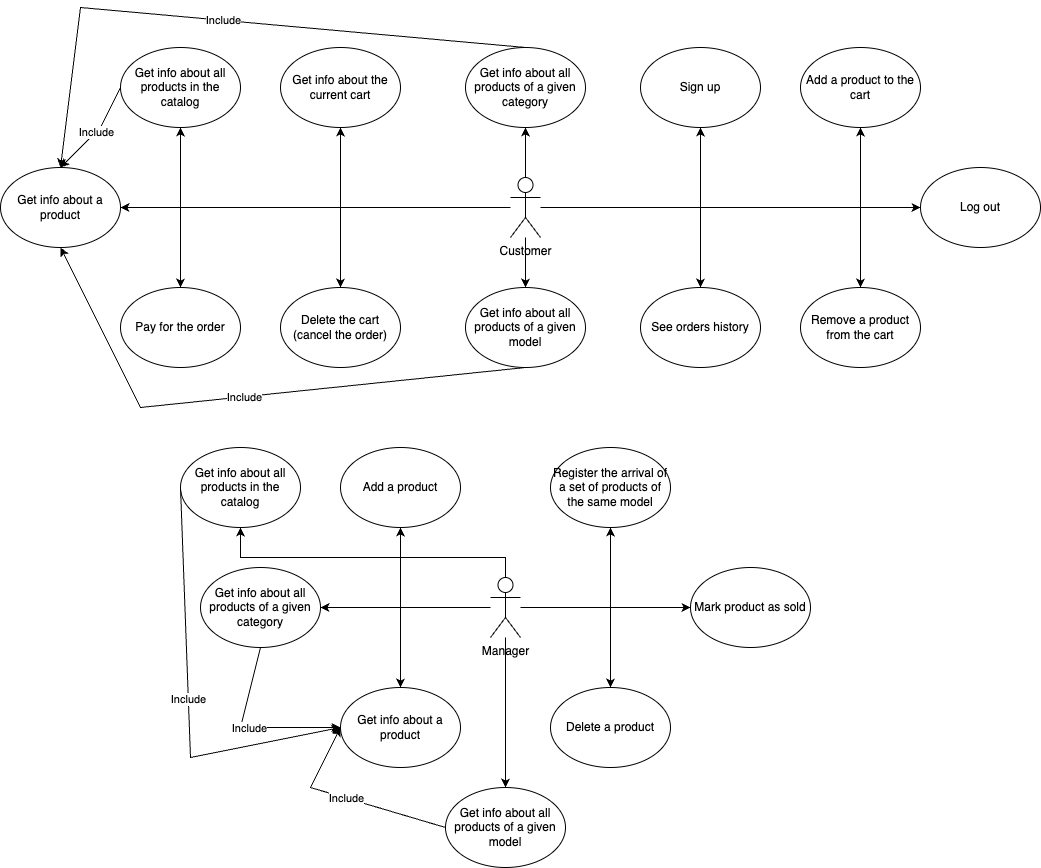

The diagram above was exported from draw.io. Its source (the exported page's mxGraphModel, read from the mxfile embedded in the PNG):
<mxGraphModel dx="2901" dy="1171" grid="1" gridSize="10" guides="1" tooltips="1" connect="1" arrows="1" fold="1" page="1" pageScale="1" pageWidth="827" pageHeight="1169" math="0" shadow="0">
  <root>
    <mxCell id="0" />
    <mxCell id="1" parent="0" />
    <mxCell id="vkjoNW9JwhCyIOEIQD8q-1" value="Get info about all products in the catalog" style="ellipse;whiteSpace=wrap;html=1;" vertex="1" parent="1">
      <mxGeometry x="-40" y="80" width="120" height="80" as="geometry" />
    </mxCell>
    <mxCell id="vkjoNW9JwhCyIOEIQD8q-2" value="Sign up" style="ellipse;whiteSpace=wrap;html=1;" vertex="1" parent="1">
      <mxGeometry x="480" y="80" width="120" height="80" as="geometry" />
    </mxCell>
    <mxCell id="vkjoNW9JwhCyIOEIQD8q-3" value="Get info about the current cart" style="ellipse;whiteSpace=wrap;html=1;" vertex="1" parent="1">
      <mxGeometry x="120" y="80" width="120" height="80" as="geometry" />
    </mxCell>
    <mxCell id="vkjoNW9JwhCyIOEIQD8q-4" value="Add a product to the cart" style="ellipse;whiteSpace=wrap;html=1;" vertex="1" parent="1">
      <mxGeometry x="640" y="80" width="120" height="80" as="geometry" />
    </mxCell>
    <mxCell id="vkjoNW9JwhCyIOEIQD8q-5" value="Pay for the order" style="ellipse;whiteSpace=wrap;html=1;" vertex="1" parent="1">
      <mxGeometry x="-40" y="320" width="120" height="80" as="geometry" />
    </mxCell>
    <mxCell id="vkjoNW9JwhCyIOEIQD8q-6" value="See orders history" style="ellipse;whiteSpace=wrap;html=1;" vertex="1" parent="1">
      <mxGeometry x="480" y="320" width="120" height="80" as="geometry" />
    </mxCell>
    <mxCell id="vkjoNW9JwhCyIOEIQD8q-7" value="Remove a product from the cart" style="ellipse;whiteSpace=wrap;html=1;" vertex="1" parent="1">
      <mxGeometry x="640" y="320" width="120" height="80" as="geometry" />
    </mxCell>
    <mxCell id="vkjoNW9JwhCyIOEIQD8q-8" value="Delete the cart (cancel the order)" style="ellipse;whiteSpace=wrap;html=1;" vertex="1" parent="1">
      <mxGeometry x="120" y="320" width="120" height="80" as="geometry" />
    </mxCell>
    <mxCell id="vkjoNW9JwhCyIOEIQD8q-10" value="" style="edgeStyle=orthogonalEdgeStyle;rounded=0;orthogonalLoop=1;jettySize=auto;html=1;" edge="1" parent="1" source="vkjoNW9JwhCyIOEIQD8q-9" target="vkjoNW9JwhCyIOEIQD8q-8">
      <mxGeometry relative="1" as="geometry" />
    </mxCell>
    <mxCell id="vkjoNW9JwhCyIOEIQD8q-11" style="edgeStyle=orthogonalEdgeStyle;rounded=0;orthogonalLoop=1;jettySize=auto;html=1;entryX=0.5;entryY=0;entryDx=0;entryDy=0;" edge="1" parent="1" source="vkjoNW9JwhCyIOEIQD8q-9" target="vkjoNW9JwhCyIOEIQD8q-5">
      <mxGeometry relative="1" as="geometry" />
    </mxCell>
    <mxCell id="vkjoNW9JwhCyIOEIQD8q-14" style="edgeStyle=orthogonalEdgeStyle;rounded=0;orthogonalLoop=1;jettySize=auto;html=1;entryX=0.5;entryY=1;entryDx=0;entryDy=0;" edge="1" parent="1" source="vkjoNW9JwhCyIOEIQD8q-9" target="vkjoNW9JwhCyIOEIQD8q-1">
      <mxGeometry relative="1" as="geometry" />
    </mxCell>
    <mxCell id="vkjoNW9JwhCyIOEIQD8q-15" style="edgeStyle=orthogonalEdgeStyle;rounded=0;orthogonalLoop=1;jettySize=auto;html=1;entryX=0.5;entryY=1;entryDx=0;entryDy=0;" edge="1" parent="1" source="vkjoNW9JwhCyIOEIQD8q-9" target="vkjoNW9JwhCyIOEIQD8q-3">
      <mxGeometry relative="1" as="geometry" />
    </mxCell>
    <mxCell id="vkjoNW9JwhCyIOEIQD8q-64" style="edgeStyle=orthogonalEdgeStyle;rounded=0;orthogonalLoop=1;jettySize=auto;html=1;entryX=1;entryY=0.5;entryDx=0;entryDy=0;" edge="1" parent="1" source="vkjoNW9JwhCyIOEIQD8q-9" target="vkjoNW9JwhCyIOEIQD8q-63">
      <mxGeometry relative="1" as="geometry" />
    </mxCell>
    <mxCell id="vkjoNW9JwhCyIOEIQD8q-110" style="edgeStyle=orthogonalEdgeStyle;rounded=0;orthogonalLoop=1;jettySize=auto;html=1;entryX=0;entryY=0.5;entryDx=0;entryDy=0;" edge="1" parent="1" source="vkjoNW9JwhCyIOEIQD8q-9" target="vkjoNW9JwhCyIOEIQD8q-59">
      <mxGeometry relative="1" as="geometry" />
    </mxCell>
    <mxCell id="vkjoNW9JwhCyIOEIQD8q-111" style="edgeStyle=orthogonalEdgeStyle;rounded=0;orthogonalLoop=1;jettySize=auto;html=1;entryX=0.5;entryY=1;entryDx=0;entryDy=0;" edge="1" parent="1" source="vkjoNW9JwhCyIOEIQD8q-9" target="vkjoNW9JwhCyIOEIQD8q-2">
      <mxGeometry relative="1" as="geometry" />
    </mxCell>
    <mxCell id="vkjoNW9JwhCyIOEIQD8q-112" style="edgeStyle=orthogonalEdgeStyle;rounded=0;orthogonalLoop=1;jettySize=auto;html=1;entryX=0.5;entryY=1;entryDx=0;entryDy=0;" edge="1" parent="1" source="vkjoNW9JwhCyIOEIQD8q-9" target="vkjoNW9JwhCyIOEIQD8q-4">
      <mxGeometry relative="1" as="geometry" />
    </mxCell>
    <mxCell id="vkjoNW9JwhCyIOEIQD8q-113" style="edgeStyle=orthogonalEdgeStyle;rounded=0;orthogonalLoop=1;jettySize=auto;html=1;entryX=0.5;entryY=0;entryDx=0;entryDy=0;" edge="1" parent="1" source="vkjoNW9JwhCyIOEIQD8q-9" target="vkjoNW9JwhCyIOEIQD8q-6">
      <mxGeometry relative="1" as="geometry" />
    </mxCell>
    <mxCell id="vkjoNW9JwhCyIOEIQD8q-114" style="edgeStyle=orthogonalEdgeStyle;rounded=0;orthogonalLoop=1;jettySize=auto;html=1;entryX=0.5;entryY=0;entryDx=0;entryDy=0;" edge="1" parent="1" source="vkjoNW9JwhCyIOEIQD8q-9" target="vkjoNW9JwhCyIOEIQD8q-7">
      <mxGeometry relative="1" as="geometry" />
    </mxCell>
    <mxCell id="vkjoNW9JwhCyIOEIQD8q-116" style="edgeStyle=orthogonalEdgeStyle;rounded=0;orthogonalLoop=1;jettySize=auto;html=1;entryX=0.5;entryY=1;entryDx=0;entryDy=0;" edge="1" parent="1" source="vkjoNW9JwhCyIOEIQD8q-9" target="vkjoNW9JwhCyIOEIQD8q-115">
      <mxGeometry relative="1" as="geometry" />
    </mxCell>
    <mxCell id="vkjoNW9JwhCyIOEIQD8q-134" style="edgeStyle=orthogonalEdgeStyle;rounded=0;orthogonalLoop=1;jettySize=auto;html=1;entryX=0.5;entryY=0;entryDx=0;entryDy=0;" edge="1" parent="1" source="vkjoNW9JwhCyIOEIQD8q-9" target="vkjoNW9JwhCyIOEIQD8q-133">
      <mxGeometry relative="1" as="geometry" />
    </mxCell>
    <mxCell id="vkjoNW9JwhCyIOEIQD8q-9" value="Customer" style="shape=umlActor;verticalLabelPosition=bottom;verticalAlign=top;html=1;outlineConnect=0;" vertex="1" parent="1">
      <mxGeometry x="350" y="210" width="30" height="60" as="geometry" />
    </mxCell>
    <mxCell id="vkjoNW9JwhCyIOEIQD8q-18" value="Add a product" style="ellipse;whiteSpace=wrap;html=1;" vertex="1" parent="1">
      <mxGeometry x="180" y="480" width="120" height="80" as="geometry" />
    </mxCell>
    <mxCell id="vkjoNW9JwhCyIOEIQD8q-19" value="Register the arrival of a set of products of the same model" style="ellipse;whiteSpace=wrap;html=1;" vertex="1" parent="1">
      <mxGeometry x="390" y="480" width="120" height="80" as="geometry" />
    </mxCell>
    <mxCell id="vkjoNW9JwhCyIOEIQD8q-20" value="Mark product as sold" style="ellipse;whiteSpace=wrap;html=1;" vertex="1" parent="1">
      <mxGeometry x="530" y="600" width="120" height="80" as="geometry" />
    </mxCell>
    <mxCell id="vkjoNW9JwhCyIOEIQD8q-21" value="Delete a product" style="ellipse;whiteSpace=wrap;html=1;" vertex="1" parent="1">
      <mxGeometry x="390" y="720" width="120" height="80" as="geometry" />
    </mxCell>
    <mxCell id="vkjoNW9JwhCyIOEIQD8q-24" style="edgeStyle=orthogonalEdgeStyle;rounded=0;orthogonalLoop=1;jettySize=auto;html=1;" edge="1" parent="1" source="vkjoNW9JwhCyIOEIQD8q-23" target="vkjoNW9JwhCyIOEIQD8q-20">
      <mxGeometry relative="1" as="geometry" />
    </mxCell>
    <mxCell id="vkjoNW9JwhCyIOEIQD8q-25" style="edgeStyle=orthogonalEdgeStyle;rounded=0;orthogonalLoop=1;jettySize=auto;html=1;entryX=0.5;entryY=1;entryDx=0;entryDy=0;" edge="1" parent="1" source="vkjoNW9JwhCyIOEIQD8q-23" target="vkjoNW9JwhCyIOEIQD8q-18">
      <mxGeometry relative="1" as="geometry" />
    </mxCell>
    <mxCell id="vkjoNW9JwhCyIOEIQD8q-26" style="edgeStyle=orthogonalEdgeStyle;rounded=0;orthogonalLoop=1;jettySize=auto;html=1;entryX=0.5;entryY=1;entryDx=0;entryDy=0;" edge="1" parent="1" source="vkjoNW9JwhCyIOEIQD8q-23" target="vkjoNW9JwhCyIOEIQD8q-19">
      <mxGeometry relative="1" as="geometry" />
    </mxCell>
    <mxCell id="vkjoNW9JwhCyIOEIQD8q-109" style="edgeStyle=orthogonalEdgeStyle;rounded=0;orthogonalLoop=1;jettySize=auto;html=1;entryX=0.5;entryY=0;entryDx=0;entryDy=0;" edge="1" parent="1" source="vkjoNW9JwhCyIOEIQD8q-23" target="vkjoNW9JwhCyIOEIQD8q-21">
      <mxGeometry relative="1" as="geometry" />
    </mxCell>
    <mxCell id="vkjoNW9JwhCyIOEIQD8q-124" style="edgeStyle=orthogonalEdgeStyle;rounded=0;orthogonalLoop=1;jettySize=auto;html=1;entryX=1;entryY=0.5;entryDx=0;entryDy=0;" edge="1" parent="1" source="vkjoNW9JwhCyIOEIQD8q-23" target="vkjoNW9JwhCyIOEIQD8q-123">
      <mxGeometry relative="1" as="geometry" />
    </mxCell>
    <mxCell id="vkjoNW9JwhCyIOEIQD8q-126" style="edgeStyle=orthogonalEdgeStyle;rounded=0;orthogonalLoop=1;jettySize=auto;html=1;entryX=0.5;entryY=0;entryDx=0;entryDy=0;" edge="1" parent="1" source="vkjoNW9JwhCyIOEIQD8q-23" target="vkjoNW9JwhCyIOEIQD8q-125">
      <mxGeometry relative="1" as="geometry" />
    </mxCell>
    <mxCell id="vkjoNW9JwhCyIOEIQD8q-138" style="edgeStyle=orthogonalEdgeStyle;rounded=0;orthogonalLoop=1;jettySize=auto;html=1;" edge="1" parent="1" source="vkjoNW9JwhCyIOEIQD8q-23" target="vkjoNW9JwhCyIOEIQD8q-137">
      <mxGeometry relative="1" as="geometry" />
    </mxCell>
    <mxCell id="vkjoNW9JwhCyIOEIQD8q-23" value="Manager" style="shape=umlActor;verticalLabelPosition=bottom;verticalAlign=top;html=1;outlineConnect=0;" vertex="1" parent="1">
      <mxGeometry x="330" y="610" width="30" height="60" as="geometry" />
    </mxCell>
    <mxCell id="vkjoNW9JwhCyIOEIQD8q-59" value="Log out" style="ellipse;whiteSpace=wrap;html=1;" vertex="1" parent="1">
      <mxGeometry x="760" y="200" width="120" height="80" as="geometry" />
    </mxCell>
    <mxCell id="vkjoNW9JwhCyIOEIQD8q-63" value="Get info about a product" style="ellipse;whiteSpace=wrap;html=1;" vertex="1" parent="1">
      <mxGeometry x="-160" y="200" width="120" height="80" as="geometry" />
    </mxCell>
    <mxCell id="vkjoNW9JwhCyIOEIQD8q-78" value="" style="endArrow=classic;html=1;rounded=0;exitX=0;exitY=0.5;exitDx=0;exitDy=0;entryX=0.5;entryY=0;entryDx=0;entryDy=0;" edge="1" parent="1" source="vkjoNW9JwhCyIOEIQD8q-1" target="vkjoNW9JwhCyIOEIQD8q-63">
      <mxGeometry relative="1" as="geometry">
        <mxPoint x="130" y="130" as="sourcePoint" />
        <mxPoint x="-30" y="250" as="targetPoint" />
        <Array as="points">
          <mxPoint x="-60" y="160" />
        </Array>
      </mxGeometry>
    </mxCell>
    <mxCell id="vkjoNW9JwhCyIOEIQD8q-79" value="Include" style="edgeLabel;resizable=0;html=1;;align=center;verticalAlign=middle;" connectable="0" vertex="1" parent="vkjoNW9JwhCyIOEIQD8q-78">
      <mxGeometry relative="1" as="geometry" />
    </mxCell>
    <mxCell id="vkjoNW9JwhCyIOEIQD8q-115" value="Get info about all products of a given category" style="ellipse;whiteSpace=wrap;html=1;" vertex="1" parent="1">
      <mxGeometry x="305" y="80" width="120" height="80" as="geometry" />
    </mxCell>
    <mxCell id="vkjoNW9JwhCyIOEIQD8q-121" value="" style="endArrow=classic;html=1;rounded=0;exitX=0.5;exitY=0;exitDx=0;exitDy=0;entryX=0.5;entryY=0;entryDx=0;entryDy=0;" edge="1" parent="1" source="vkjoNW9JwhCyIOEIQD8q-115" target="vkjoNW9JwhCyIOEIQD8q-63">
      <mxGeometry relative="1" as="geometry">
        <mxPoint x="-330" y="330" as="sourcePoint" />
        <mxPoint x="-230" y="330" as="targetPoint" />
        <Array as="points">
          <mxPoint x="-80" y="40" />
        </Array>
      </mxGeometry>
    </mxCell>
    <mxCell id="vkjoNW9JwhCyIOEIQD8q-122" value="Include" style="edgeLabel;resizable=0;html=1;;align=center;verticalAlign=middle;" connectable="0" vertex="1" parent="vkjoNW9JwhCyIOEIQD8q-121">
      <mxGeometry relative="1" as="geometry" />
    </mxCell>
    <mxCell id="vkjoNW9JwhCyIOEIQD8q-123" value="Get info about all products of a given category" style="ellipse;whiteSpace=wrap;html=1;" vertex="1" parent="1">
      <mxGeometry x="40" y="600" width="120" height="80" as="geometry" />
    </mxCell>
    <mxCell id="vkjoNW9JwhCyIOEIQD8q-125" value="Get info about a product" style="ellipse;whiteSpace=wrap;html=1;" vertex="1" parent="1">
      <mxGeometry x="180" y="720" width="120" height="80" as="geometry" />
    </mxCell>
    <mxCell id="vkjoNW9JwhCyIOEIQD8q-127" value="" style="endArrow=classic;html=1;rounded=0;exitX=0.5;exitY=1;exitDx=0;exitDy=0;entryX=0;entryY=0.5;entryDx=0;entryDy=0;" edge="1" parent="1" source="vkjoNW9JwhCyIOEIQD8q-123" target="vkjoNW9JwhCyIOEIQD8q-125">
      <mxGeometry relative="1" as="geometry">
        <mxPoint x="-340" y="640" as="sourcePoint" />
        <mxPoint x="-240" y="640" as="targetPoint" />
        <Array as="points">
          <mxPoint x="80" y="760" />
        </Array>
      </mxGeometry>
    </mxCell>
    <mxCell id="vkjoNW9JwhCyIOEIQD8q-128" value="Include" style="edgeLabel;resizable=0;html=1;;align=center;verticalAlign=middle;" connectable="0" vertex="1" parent="vkjoNW9JwhCyIOEIQD8q-127">
      <mxGeometry relative="1" as="geometry" />
    </mxCell>
    <mxCell id="vkjoNW9JwhCyIOEIQD8q-129" value="Get info about all products in the catalog" style="ellipse;whiteSpace=wrap;html=1;" vertex="1" parent="1">
      <mxGeometry x="20" y="480" width="120" height="80" as="geometry" />
    </mxCell>
    <mxCell id="vkjoNW9JwhCyIOEIQD8q-130" style="edgeStyle=orthogonalEdgeStyle;rounded=0;orthogonalLoop=1;jettySize=auto;html=1;entryX=0.5;entryY=1;entryDx=0;entryDy=0;" edge="1" parent="1" source="vkjoNW9JwhCyIOEIQD8q-23" target="vkjoNW9JwhCyIOEIQD8q-129">
      <mxGeometry relative="1" as="geometry">
        <mxPoint x="20" y="590" as="targetPoint" />
        <Array as="points">
          <mxPoint x="345" y="590" />
          <mxPoint x="80" y="590" />
        </Array>
      </mxGeometry>
    </mxCell>
    <mxCell id="vkjoNW9JwhCyIOEIQD8q-131" value="" style="endArrow=classic;html=1;rounded=0;exitX=0;exitY=0.5;exitDx=0;exitDy=0;entryX=0;entryY=0.5;entryDx=0;entryDy=0;" edge="1" parent="1" source="vkjoNW9JwhCyIOEIQD8q-129" target="vkjoNW9JwhCyIOEIQD8q-125">
      <mxGeometry relative="1" as="geometry">
        <mxPoint x="-160" y="530" as="sourcePoint" />
        <mxPoint x="-80" y="610" as="targetPoint" />
        <Array as="points">
          <mxPoint x="30" y="790" />
        </Array>
      </mxGeometry>
    </mxCell>
    <mxCell id="vkjoNW9JwhCyIOEIQD8q-132" value="Include" style="edgeLabel;resizable=0;html=1;;align=center;verticalAlign=middle;" connectable="0" vertex="1" parent="vkjoNW9JwhCyIOEIQD8q-131">
      <mxGeometry relative="1" as="geometry" />
    </mxCell>
    <mxCell id="vkjoNW9JwhCyIOEIQD8q-133" value="Get info about all products of a given model" style="ellipse;whiteSpace=wrap;html=1;" vertex="1" parent="1">
      <mxGeometry x="305" y="320" width="120" height="80" as="geometry" />
    </mxCell>
    <mxCell id="vkjoNW9JwhCyIOEIQD8q-135" value="" style="endArrow=classic;html=1;rounded=0;exitX=0.5;exitY=1;exitDx=0;exitDy=0;entryX=0.5;entryY=1;entryDx=0;entryDy=0;" edge="1" parent="1" source="vkjoNW9JwhCyIOEIQD8q-133" target="vkjoNW9JwhCyIOEIQD8q-63">
      <mxGeometry relative="1" as="geometry">
        <mxPoint x="30" y="530" as="sourcePoint" />
        <mxPoint x="190" y="770" as="targetPoint" />
        <Array as="points">
          <mxPoint x="-20" y="440" />
        </Array>
      </mxGeometry>
    </mxCell>
    <mxCell id="vkjoNW9JwhCyIOEIQD8q-136" value="Include" style="edgeLabel;resizable=0;html=1;;align=center;verticalAlign=middle;" connectable="0" vertex="1" parent="vkjoNW9JwhCyIOEIQD8q-135">
      <mxGeometry relative="1" as="geometry" />
    </mxCell>
    <mxCell id="vkjoNW9JwhCyIOEIQD8q-137" value="Get info about all products of a given model" style="ellipse;whiteSpace=wrap;html=1;" vertex="1" parent="1">
      <mxGeometry x="285" y="820" width="120" height="80" as="geometry" />
    </mxCell>
    <mxCell id="vkjoNW9JwhCyIOEIQD8q-139" value="" style="endArrow=classic;html=1;rounded=0;exitX=0;exitY=0.5;exitDx=0;exitDy=0;entryX=0;entryY=0.5;entryDx=0;entryDy=0;" edge="1" parent="1" source="vkjoNW9JwhCyIOEIQD8q-137" target="vkjoNW9JwhCyIOEIQD8q-125">
      <mxGeometry relative="1" as="geometry">
        <mxPoint x="375" y="410" as="sourcePoint" />
        <mxPoint x="-90" y="290" as="targetPoint" />
        <Array as="points">
          <mxPoint x="150" y="820" />
        </Array>
      </mxGeometry>
    </mxCell>
    <mxCell id="vkjoNW9JwhCyIOEIQD8q-140" value="Include" style="edgeLabel;resizable=0;html=1;;align=center;verticalAlign=middle;" connectable="0" vertex="1" parent="vkjoNW9JwhCyIOEIQD8q-139">
      <mxGeometry relative="1" as="geometry" />
    </mxCell>
  </root>
</mxGraphModel>